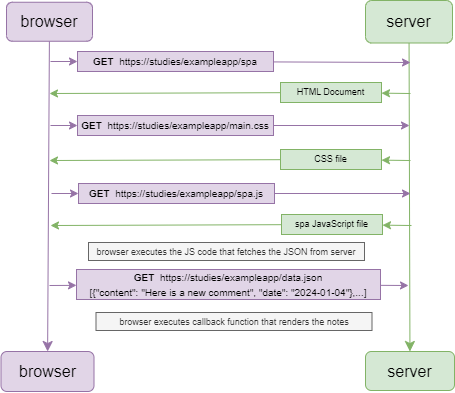

The diagram above was exported from draw.io. Its source (the exported page's mxGraphModel, read from the mxfile embedded in the PNG):
<mxGraphModel dx="1367" dy="1157" grid="0" gridSize="10" guides="1" tooltips="1" connect="1" arrows="1" fold="1" page="0" pageScale="1" pageWidth="827" pageHeight="1169" math="0" shadow="0">
  <root>
    <mxCell id="0" />
    <mxCell id="1" parent="0" />
    <mxCell id="_8s44PDVLGAdgs7JKXb3-4" value="" style="edgeStyle=none;curved=1;rounded=0;orthogonalLoop=1;jettySize=auto;html=1;fontSize=12;startSize=8;endSize=8;fillColor=#e1d5e7;strokeColor=#9673a6;" parent="1" source="_8s44PDVLGAdgs7JKXb3-1" target="_8s44PDVLGAdgs7JKXb3-3" edge="1">
      <mxGeometry relative="1" as="geometry" />
    </mxCell>
    <mxCell id="_8s44PDVLGAdgs7JKXb3-1" value="browser" style="rounded=1;whiteSpace=wrap;html=1;fontSize=16;fillColor=#e1d5e7;strokeColor=#9673a6;" parent="1" vertex="1">
      <mxGeometry x="-643" y="-521.25" width="86" height="39" as="geometry" />
    </mxCell>
    <mxCell id="_8s44PDVLGAdgs7JKXb3-6" value="" style="edgeStyle=none;curved=1;rounded=0;orthogonalLoop=1;jettySize=auto;html=1;fontSize=12;startSize=8;endSize=8;fillColor=#d5e8d4;strokeColor=#82b366;" parent="1" source="_8s44PDVLGAdgs7JKXb3-2" target="_8s44PDVLGAdgs7JKXb3-5" edge="1">
      <mxGeometry relative="1" as="geometry" />
    </mxCell>
    <mxCell id="_8s44PDVLGAdgs7JKXb3-2" value="server" style="rounded=1;whiteSpace=wrap;html=1;fontSize=16;fillColor=#d5e8d4;strokeColor=#82b366;" parent="1" vertex="1">
      <mxGeometry x="-284" y="-523" width="87" height="42.5" as="geometry" />
    </mxCell>
    <mxCell id="_8s44PDVLGAdgs7JKXb3-3" value="browser" style="rounded=1;whiteSpace=wrap;html=1;fontSize=16;fillColor=#e1d5e7;strokeColor=#9673a6;" parent="1" vertex="1">
      <mxGeometry x="-648.5" y="-172" width="93" height="40" as="geometry" />
    </mxCell>
    <mxCell id="_8s44PDVLGAdgs7JKXb3-5" value="server" style="rounded=1;whiteSpace=wrap;html=1;fontSize=16;fillColor=#d5e8d4;strokeColor=#82b366;" parent="1" vertex="1">
      <mxGeometry x="-284" y="-172" width="89" height="39" as="geometry" />
    </mxCell>
    <mxCell id="_8s44PDVLGAdgs7JKXb3-29" value="" style="endArrow=classic;html=1;rounded=0;fillColor=#e1d5e7;strokeColor=#9673a6;" parent="1" source="_8s44PDVLGAdgs7JKXb3-31" edge="1">
      <mxGeometry width="50" height="50" relative="1" as="geometry">
        <mxPoint x="-599" y="-462" as="sourcePoint" />
        <mxPoint x="-239" y="-461" as="targetPoint" />
      </mxGeometry>
    </mxCell>
    <mxCell id="_8s44PDVLGAdgs7JKXb3-30" value="" style="endArrow=classic;html=1;rounded=0;fillColor=#e1d5e7;strokeColor=#9673a6;" parent="1" target="_8s44PDVLGAdgs7JKXb3-31" edge="1">
      <mxGeometry width="50" height="50" relative="1" as="geometry">
        <mxPoint x="-599" y="-462" as="sourcePoint" />
        <mxPoint x="-238" y="-462" as="targetPoint" />
      </mxGeometry>
    </mxCell>
    <mxCell id="_8s44PDVLGAdgs7JKXb3-31" value="&lt;span style=&quot;font-size: 10px;&quot;&gt;&lt;b&gt;GET&amp;nbsp; &lt;/b&gt;https://studies/exampleapp/spa&lt;/span&gt;" style="rounded=0;whiteSpace=wrap;html=1;fillColor=#e1d5e7;strokeColor=#9673a6;" parent="1" vertex="1">
      <mxGeometry x="-572" y="-472" width="196" height="20" as="geometry" />
    </mxCell>
    <mxCell id="_8s44PDVLGAdgs7JKXb3-34" value="" style="endArrow=classic;html=1;rounded=0;fillColor=#d5e8d4;strokeColor=#82b366;" parent="1" source="_8s44PDVLGAdgs7JKXb3-36" edge="1">
      <mxGeometry width="50" height="50" relative="1" as="geometry">
        <mxPoint x="-237" y="-430" as="sourcePoint" />
        <mxPoint x="-600" y="-430" as="targetPoint" />
      </mxGeometry>
    </mxCell>
    <mxCell id="_8s44PDVLGAdgs7JKXb3-35" value="" style="endArrow=classic;html=1;rounded=0;fillColor=#d5e8d4;strokeColor=#82b366;" parent="1" target="_8s44PDVLGAdgs7JKXb3-36" edge="1">
      <mxGeometry width="50" height="50" relative="1" as="geometry">
        <mxPoint x="-239" y="-430" as="sourcePoint" />
        <mxPoint x="-600" y="-430" as="targetPoint" />
      </mxGeometry>
    </mxCell>
    <mxCell id="_8s44PDVLGAdgs7JKXb3-36" value="HTML Document" style="rounded=0;whiteSpace=wrap;html=1;fillColor=#d5e8d4;strokeColor=#82b366;fontSize=9;" parent="1" vertex="1">
      <mxGeometry x="-369" y="-441" width="101" height="20" as="geometry" />
    </mxCell>
    <mxCell id="_8s44PDVLGAdgs7JKXb3-37" value="" style="endArrow=classic;html=1;rounded=0;fillColor=#e1d5e7;strokeColor=#9673a6;" parent="1" source="_8s44PDVLGAdgs7JKXb3-39" edge="1">
      <mxGeometry width="50" height="50" relative="1" as="geometry">
        <mxPoint x="-599" y="-398" as="sourcePoint" />
        <mxPoint x="-240" y="-398" as="targetPoint" />
      </mxGeometry>
    </mxCell>
    <mxCell id="_8s44PDVLGAdgs7JKXb3-38" value="" style="endArrow=classic;html=1;rounded=0;fillColor=#e1d5e7;strokeColor=#9673a6;" parent="1" target="_8s44PDVLGAdgs7JKXb3-39" edge="1">
      <mxGeometry width="50" height="50" relative="1" as="geometry">
        <mxPoint x="-599" y="-398" as="sourcePoint" />
        <mxPoint x="-238" y="-398" as="targetPoint" />
      </mxGeometry>
    </mxCell>
    <mxCell id="_8s44PDVLGAdgs7JKXb3-39" value="&lt;span style=&quot;font-size: 10px;&quot;&gt;&lt;b&gt;GET&amp;nbsp; &lt;/b&gt;https://studies/exampleapp/main.css&lt;/span&gt;" style="rounded=0;whiteSpace=wrap;html=1;fillColor=#e1d5e7;strokeColor=#9673a6;" parent="1" vertex="1">
      <mxGeometry x="-572" y="-408" width="196" height="20" as="geometry" />
    </mxCell>
    <mxCell id="_8s44PDVLGAdgs7JKXb3-40" value="" style="endArrow=classic;html=1;rounded=0;fillColor=#d5e8d4;strokeColor=#82b366;" parent="1" source="_8s44PDVLGAdgs7JKXb3-42" edge="1">
      <mxGeometry width="50" height="50" relative="1" as="geometry">
        <mxPoint x="-237" y="-363" as="sourcePoint" />
        <mxPoint x="-600" y="-363" as="targetPoint" />
      </mxGeometry>
    </mxCell>
    <mxCell id="_8s44PDVLGAdgs7JKXb3-41" value="" style="endArrow=classic;html=1;rounded=0;fillColor=#d5e8d4;strokeColor=#82b366;" parent="1" target="_8s44PDVLGAdgs7JKXb3-42" edge="1">
      <mxGeometry width="50" height="50" relative="1" as="geometry">
        <mxPoint x="-239" y="-363" as="sourcePoint" />
        <mxPoint x="-600" y="-363" as="targetPoint" />
      </mxGeometry>
    </mxCell>
    <mxCell id="_8s44PDVLGAdgs7JKXb3-42" value="CSS file" style="rounded=0;whiteSpace=wrap;html=1;fillColor=#d5e8d4;strokeColor=#82b366;fontSize=9;" parent="1" vertex="1">
      <mxGeometry x="-369" y="-374" width="101" height="20" as="geometry" />
    </mxCell>
    <mxCell id="_8s44PDVLGAdgs7JKXb3-43" value="" style="endArrow=classic;html=1;rounded=0;fillColor=#e1d5e7;strokeColor=#9673a6;" parent="1" source="_8s44PDVLGAdgs7JKXb3-45" edge="1">
      <mxGeometry width="50" height="50" relative="1" as="geometry">
        <mxPoint x="-598" y="-330" as="sourcePoint" />
        <mxPoint x="-239" y="-330" as="targetPoint" />
      </mxGeometry>
    </mxCell>
    <mxCell id="_8s44PDVLGAdgs7JKXb3-44" value="" style="endArrow=classic;html=1;rounded=0;fillColor=#e1d5e7;strokeColor=#9673a6;" parent="1" target="_8s44PDVLGAdgs7JKXb3-45" edge="1">
      <mxGeometry width="50" height="50" relative="1" as="geometry">
        <mxPoint x="-598" y="-330" as="sourcePoint" />
        <mxPoint x="-237" y="-330" as="targetPoint" />
      </mxGeometry>
    </mxCell>
    <mxCell id="_8s44PDVLGAdgs7JKXb3-45" value="&lt;span style=&quot;font-size: 10px;&quot;&gt;&lt;b&gt;GET&amp;nbsp; &lt;/b&gt;https://studies/exampleapp/spa.js&lt;/span&gt;" style="rounded=0;whiteSpace=wrap;html=1;fillColor=#e1d5e7;strokeColor=#9673a6;" parent="1" vertex="1">
      <mxGeometry x="-571" y="-340" width="196" height="20" as="geometry" />
    </mxCell>
    <mxCell id="_8s44PDVLGAdgs7JKXb3-46" value="" style="endArrow=classic;html=1;rounded=0;fillColor=#d5e8d4;strokeColor=#82b366;" parent="1" source="_8s44PDVLGAdgs7JKXb3-48" edge="1">
      <mxGeometry width="50" height="50" relative="1" as="geometry">
        <mxPoint x="-236" y="-298" as="sourcePoint" />
        <mxPoint x="-599" y="-298" as="targetPoint" />
      </mxGeometry>
    </mxCell>
    <mxCell id="_8s44PDVLGAdgs7JKXb3-47" value="" style="endArrow=classic;html=1;rounded=0;fillColor=#d5e8d4;strokeColor=#82b366;" parent="1" target="_8s44PDVLGAdgs7JKXb3-48" edge="1">
      <mxGeometry width="50" height="50" relative="1" as="geometry">
        <mxPoint x="-238" y="-298" as="sourcePoint" />
        <mxPoint x="-599" y="-298" as="targetPoint" />
      </mxGeometry>
    </mxCell>
    <mxCell id="_8s44PDVLGAdgs7JKXb3-48" value="spa JavaScript file" style="rounded=0;whiteSpace=wrap;html=1;fillColor=#d5e8d4;strokeColor=#82b366;fontSize=9;" parent="1" vertex="1">
      <mxGeometry x="-368" y="-309" width="101" height="20" as="geometry" />
    </mxCell>
    <mxCell id="_8s44PDVLGAdgs7JKXb3-49" value="&lt;font style=&quot;font-size: 9px;&quot;&gt;browser executes the JS code that fetches the JSON from server&lt;/font&gt;" style="rounded=0;whiteSpace=wrap;html=1;fontSize=10;fillColor=#f5f5f5;fontColor=#333333;strokeColor=#666666;" parent="1" vertex="1">
      <mxGeometry x="-561" y="-281" width="276" height="18" as="geometry" />
    </mxCell>
    <mxCell id="_8s44PDVLGAdgs7JKXb3-50" value="" style="endArrow=classic;html=1;rounded=0;fillColor=#e1d5e7;strokeColor=#9673a6;" parent="1" source="_8s44PDVLGAdgs7JKXb3-52" edge="1">
      <mxGeometry width="50" height="50" relative="1" as="geometry">
        <mxPoint x="-600" y="-238" as="sourcePoint" />
        <mxPoint x="-241" y="-238" as="targetPoint" />
      </mxGeometry>
    </mxCell>
    <mxCell id="_8s44PDVLGAdgs7JKXb3-51" value="" style="endArrow=classic;html=1;rounded=0;fillColor=#e1d5e7;strokeColor=#9673a6;" parent="1" target="_8s44PDVLGAdgs7JKXb3-52" edge="1">
      <mxGeometry width="50" height="50" relative="1" as="geometry">
        <mxPoint x="-600" y="-238" as="sourcePoint" />
        <mxPoint x="-239" y="-238" as="targetPoint" />
      </mxGeometry>
    </mxCell>
    <mxCell id="_8s44PDVLGAdgs7JKXb3-52" value="&lt;span style=&quot;font-size: 10px;&quot;&gt;&lt;b&gt;GET&amp;nbsp; &lt;/b&gt;https://studies/exampleapp/data.json&lt;br&gt;[{&quot;content&quot;: &quot;Here is a new comment&quot;, &quot;date&quot;: &quot;2024-01-04&quot;},...]&lt;br&gt;&lt;/span&gt;" style="rounded=0;whiteSpace=wrap;html=1;fillColor=#e1d5e7;strokeColor=#9673a6;" parent="1" vertex="1">
      <mxGeometry x="-573" y="-254" width="304" height="30" as="geometry" />
    </mxCell>
    <mxCell id="_8s44PDVLGAdgs7JKXb3-53" value="&lt;font style=&quot;font-size: 9px;&quot;&gt;browser executes callback function that renders the notes&lt;/font&gt;" style="rounded=0;whiteSpace=wrap;html=1;fontSize=10;fillColor=#f5f5f5;fontColor=#333333;strokeColor=#666666;" parent="1" vertex="1">
      <mxGeometry x="-553.5" y="-211" width="276" height="18" as="geometry" />
    </mxCell>
  </root>
</mxGraphModel>